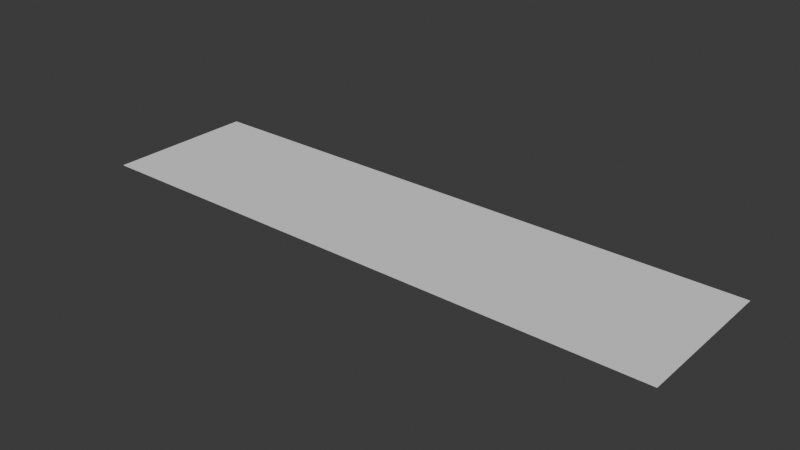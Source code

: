 # Source: ail.blend  (saved by Blender 4.0.36; exported with 4.5.12 LTS)
import bpy
from mathutils import Matrix  # noqa: F401  (used for matrix-valued properties, if any)

bpy.ops.wm.read_factory_settings(use_empty=True)
scene = bpy.context.scene
scene.name = 'Scene'

# ---- collections
col_collection = bpy.data.collections.new('Collection'); scene.collection.children.link(col_collection)

# ---- world
world_world = bpy.data.worlds.new('World'); scene.world = world_world
world_world.use_nodes = True; world_world.node_tree.nodes.clear()
_N = world_world.node_tree.nodes; _L = world_world.node_tree.links
n0 = _N.new('ShaderNodeOutputWorld'); n0.name = 'World Output'; n0.location = (300, 300)
n1 = _N.new('ShaderNodeBackground'); n1.name = 'Background'; n1.location = (10, 300)
n1.inputs[0].default_value = (0.05088, 0.05088, 0.05088, 1.0)
_L.new(n1.outputs[0], n0.inputs[0])
n0.is_active_output = True
world_world.color = (0.05088, 0.05088, 0.05088)
world_world.use_sun_shadow = False
world_world.sun_shadow_jitter_overblur = 0.0

# ---- meshes
me_plane = bpy.data.meshes.new('Plane')
me_plane.from_pydata([(-0.1968, -0.05068, 0.0), (0.1968, -0.05068, 0.0), (-0.1968, 0.05068, 0.0), (0.1968, 0.05068, 0.0)], [], [(0, 1, 3, 2)])
_uv = me_plane.uv_layers.new(name='UVMap')
_uv.uv.foreach_set('vector', [0.0, 0.0, 1.0, 0.0, 1.0, 1.0, 0.0, 1.0])
me_plane.update()

# ---- objects
ob_plane = bpy.data.objects.new('Plane', me_plane)

# ---- transforms, parenting, visibility, modifiers, constraints
ob_plane.location = (0.0, 0.0, 0.0)

# ---- collection membership
col_collection.objects.link(ob_plane)

# ---- scene / render settings (as saved in the file)
scene.frame_start = 1; scene.frame_end = 250; scene.frame_set(1)
scene.render.engine = 'BLENDER_EEVEE_NEXT'
scene.cycles.sampling_pattern = 'TABULATED_SOBOL'
bpy.context.view_layer.update()

# ---- added for rendering (the .blend has no active camera and no usable light): camera, sun
cam_auto = bpy.data.cameras.new('AutoCamera')
cam_auto.lens = 50.0
cam_auto.sensor_width = 36.0
cam_auto.clip_end = 1000.0
ob_auto_camera = bpy.data.objects.new('AutoCamera', cam_auto)
scene.collection.objects.link(ob_auto_camera)
ob_auto_camera.location = (0.376007, -0.451209, 0.300806)
ob_auto_camera.rotation_euler = (1.09748, -7.21219e-08, 0.694738)
scene.camera = ob_auto_camera
light_auto_sun = bpy.data.lights.new('AutoSun', 'SUN')
light_auto_sun.energy = 3.0
light_auto_sun.angle = 0.0523599
ob_auto_sun = bpy.data.objects.new('AutoSun', light_auto_sun)
scene.collection.objects.link(ob_auto_sun)
ob_auto_sun.rotation_euler = (0.872665, 0.174533, 0.523599)
bpy.context.view_layer.update()

